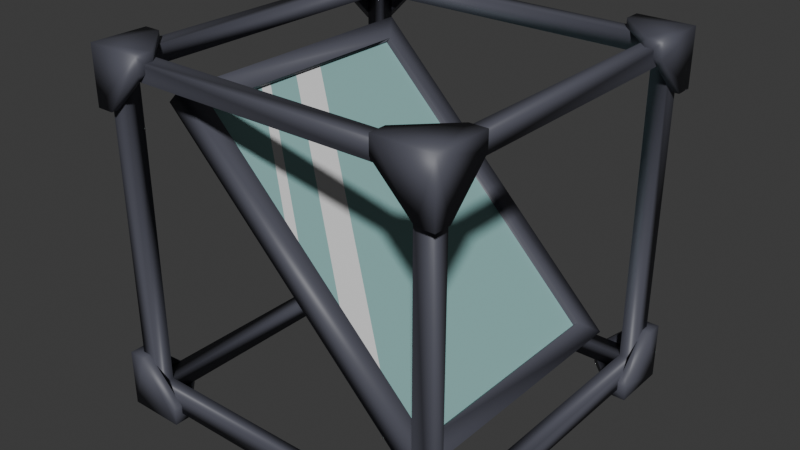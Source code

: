 # Source: mirror-2.blend  (saved by Blender 5.0.119; exported with 4.5.12 LTS)
import bpy
from mathutils import Matrix  # noqa: F401  (used for matrix-valued properties, if any)

bpy.ops.wm.read_factory_settings(use_empty=True)
scene = bpy.context.scene
scene.name = 'Scene'

# ---- collections
col_collection = bpy.data.collections.new('Collection'); scene.collection.children.link(col_collection)

# ---- materials (node trees are filled in below, after node groups)
mat_frame = bpy.data.materials.new('frame')
mat_mirror = bpy.data.materials.new('mirror')
mat_mirror_shine = bpy.data.materials.new('mirror shine')

# ---- material node trees
mat_frame.use_nodes = True; mat_frame.node_tree.nodes.clear()
_N = mat_frame.node_tree.nodes; _L = mat_frame.node_tree.links
n0 = _N.new('ShaderNodeBsdfPrincipled'); n0.name = 'Principled BSDF'; n0.location = (-200, 100)
n0.inputs[0].default_value = (0.08438, 0.0865, 0.1119, 1.0)
n1 = _N.new('ShaderNodeOutputMaterial'); n1.name = 'Material Output'; n1.location = (200, 100)
_L.new(n0.outputs[0], n1.inputs[0])
n1.is_active_output = True
mat_mirror.use_nodes = True; mat_mirror.node_tree.nodes.clear()
_N = mat_mirror.node_tree.nodes; _L = mat_mirror.node_tree.links
n0 = _N.new('ShaderNodeBsdfPrincipled'); n0.name = 'Principled BSDF'; n0.location = (-200, 100)
n0.inputs[0].default_value = (0.2659, 0.4886, 0.4756, 1.0)
n1 = _N.new('ShaderNodeOutputMaterial'); n1.name = 'Material Output'; n1.location = (200, 100)
_L.new(n0.outputs[0], n1.inputs[0])
n1.is_active_output = True
mat_mirror_shine.use_nodes = True; mat_mirror_shine.node_tree.nodes.clear()
_N = mat_mirror_shine.node_tree.nodes; _L = mat_mirror_shine.node_tree.links
n0 = _N.new('ShaderNodeBsdfPrincipled'); n0.name = 'Principled BSDF'; n0.location = (-200, 100)
n1 = _N.new('ShaderNodeOutputMaterial'); n1.name = 'Material Output'; n1.location = (200, 100)
_L.new(n0.outputs[0], n1.inputs[0])
n1.is_active_output = True

# ---- world
world_world = bpy.data.worlds.new('World'); scene.world = world_world
world_world.use_nodes = True; world_world.node_tree.nodes.clear()
_N = world_world.node_tree.nodes; _L = world_world.node_tree.links
n0 = _N.new('ShaderNodeOutputWorld'); n0.name = 'World Output'; n0.location = (200, 100)
n1 = _N.new('ShaderNodeBackground'); n1.name = 'Background'; n1.location = (-200, 100)
n1.inputs[0].default_value = (0.05088, 0.05088, 0.05088, 1.0)
_L.new(n1.outputs[0], n0.inputs[0])
n0.is_active_output = True
world_world.color = (0.05088, 0.05088, 0.05088)
world_world.sun_shadow_jitter_overblur = 0.0

# ---- meshes
me_cube_013 = bpy.data.meshes.new('Cube.013')
me_cube_013.from_pydata([(-0.4286, 0.4762, -0.4286), (0.5, 0.3412, -0.5), (0.5, 0.3412, -0.4524), (0.4762, 0.3412, -0.4524), (0.3412, 0.4762, -0.4762), (0.3412, 0.4524, -0.5), (0.3412, 0.5, -0.5), (0.3412, 0.5, -0.4524), (0.3412, 0.4524, -0.4762), (0.3412, 0.4762, -0.4524), (0.4762, 0.4762, -0.3412), (0.5, 0.4524, -0.3412), (0.5, 0.5, -0.3412), (0.4524, 0.5, -0.3412), (0.4762, 0.4524, -0.3412), (0.4524, 0.4762, -0.3412), (0.5, 0.5, -0.5), (0.4286, 0.365, -0.4762), (0.365, 0.4286, -0.4762), (0.365, 0.4762, -0.4286), (0.4286, 0.4762, -0.365), (0.4762, 0.365, -0.4286), (0.4762, 0.4286, -0.365), (0.4762, 0.3412, -0.4762), (0.4524, 0.3412, -0.5), (0.4524, 0.3412, -0.4762), (-0.4288, 0.4765, 0.4288), (-0.4288, 0.4765, -0.4288), (0.4288, 0.4765, 0.4288), (0.4288, 0.4765, -0.4288), (0.4765, 0.4288, -0.4288), (0.4765, 0.4288, 0.4288), (-0.4765, 0.4288, 0.4288), (-0.4765, 0.4288, -0.4288), (0.4765, -0.4288, -0.4288), (-0.4765, -0.4288, 0.4288), (0.4765, -0.4288, 0.4288), (-0.4288, -0.4288, 0.4765), (-0.4288, -0.4288, -0.4765), (-0.4288, 0.4288, 0.4765), (-0.4288, 0.4288, -0.4765), (0.4288, 0.4288, -0.4765), (0.4288, 0.4288, 0.4765), (0.4288, -0.4288, 0.4765), (0.4765, -0.4765, -0.4765), (0.4765, 0.4765, -0.4765), (-0.4765, -0.4765, -0.4765), (-0.4765, 0.4765, 0.4765), (0.4765, 0.4765, 0.4765), (-0.4765, -0.4765, 0.4765), (-0.4765, 0.4765, -0.4765), (0.4765, -0.4765, 0.4765), (0.4288, -0.4288, 0.4288), (0.4288, -0.4765, -0.4288), (-0.4288, 0.4288, 0.4288), (-0.4288, -0.4288, 0.4288), (0.4288, 0.4288, -0.4288), (-0.4288, 0.4288, -0.4288), (-0.4288, -0.4288, -0.4288), (0.4288, -0.4288, -0.4288), (0.4288, -0.4288, -0.4765), (-0.4765, -0.4288, -0.4288), (0.4288, 0.4288, 0.4288), (-0.4286, -0.4762, -0.4286), (0.5, -0.3412, -0.5), (0.5, -0.3412, -0.4524), (0.4762, -0.3412, -0.4524), (0.3412, -0.4762, -0.4762), (0.3412, -0.4524, -0.5), (0.3412, -0.5, -0.5), (0.3412, -0.5, -0.4524), (0.3412, -0.4524, -0.4762), (0.3412, -0.4762, -0.4524), (0.4762, -0.4762, -0.3412), (0.5, -0.4524, -0.3412), (0.5, -0.5, -0.3412), (0.4524, -0.5, -0.3412), (0.4762, -0.4524, -0.3412), (0.4524, -0.4762, -0.3412), (0.5, -0.5, -0.5), (0.4286, -0.365, -0.4762), (0.365, -0.4286, -0.4762), (0.365, -0.4762, -0.4286), (0.4286, -0.4762, -0.365), (0.4762, -0.365, -0.4286), (0.4762, -0.4286, -0.365), (0.4762, -0.3412, -0.4762), (0.4524, -0.3412, -0.5), (0.4524, -0.3412, -0.4762), (0.4286, -0.4762, -0.4286), (-0.5, -0.3412, -0.5), (-0.5, -0.3412, -0.4524), (-0.4762, -0.3412, -0.4524), (-0.3412, -0.4762, -0.4762), (-0.3412, -0.4524, -0.5), (-0.3412, -0.5, -0.5), (-0.3412, -0.5, -0.4524), (-0.3412, -0.4524, -0.4762), (-0.3412, -0.4762, -0.4524), (-0.4762, -0.4762, -0.3412), (-0.5, -0.4524, -0.3412), (-0.5, -0.5, -0.3412), (-0.4524, -0.5, -0.3412), (-0.4762, -0.4524, -0.3412), (-0.4524, -0.4762, -0.3412), (-0.5, -0.5, -0.5), (-0.4286, -0.365, -0.4762), (-0.365, -0.4286, -0.4762), (-0.365, -0.4762, -0.4286), (-0.4286, -0.4762, -0.365), (-0.4762, -0.365, -0.4286), (-0.4762, -0.4286, -0.365), (-0.4762, -0.3412, -0.4762), (-0.4524, -0.3412, -0.5), (-0.4524, -0.3412, -0.4762), (0.4286, 0.4762, -0.4286), (-0.5, 0.3412, -0.5), (-0.5, 0.3412, -0.4524), (-0.4762, 0.3412, -0.4524), (-0.3412, 0.4762, -0.4762), (-0.3412, 0.4524, -0.5), (-0.3412, 0.5, -0.5), (-0.3412, 0.5, -0.4524), (-0.3412, 0.4524, -0.4762), (-0.3412, 0.4762, -0.4524), (-0.4762, 0.4762, -0.3412), (-0.5, 0.4524, -0.3412), (-0.5, 0.5, -0.3412), (-0.4524, 0.5, -0.3412), (-0.4762, 0.4524, -0.3412), (-0.4524, 0.4762, -0.3412), (-0.5, 0.5, -0.5), (-0.4286, 0.365, -0.4762), (-0.365, 0.4286, -0.4762), (-0.365, 0.4762, -0.4286), (-0.4286, 0.4762, -0.365), (-0.4762, 0.365, -0.4286), (-0.4762, 0.4286, -0.365), (-0.4762, 0.3412, -0.4762), (-0.4524, 0.3412, -0.5), (-0.4524, 0.3412, -0.4762), (-0.4286, -0.4762, 0.4286), (0.5, -0.3412, 0.5), (0.5, -0.3412, 0.4524), (0.4762, -0.3412, 0.4524), (0.3412, -0.4762, 0.4762), (0.3412, -0.4524, 0.5), (0.3412, -0.5, 0.5), (0.3412, -0.5, 0.4524), (0.3412, -0.4524, 0.4762), (0.3412, -0.4762, 0.4524), (0.4762, -0.4762, 0.3412), (0.5, -0.4524, 0.3412), (0.5, -0.5, 0.3412), (0.4524, -0.5, 0.3412), (0.4762, -0.4524, 0.3412), (0.4524, -0.4762, 0.3412), (0.5, -0.5, 0.5), (0.4286, -0.365, 0.4762), (0.365, -0.4286, 0.4762), (0.365, -0.4762, 0.4286), (0.4286, -0.4762, 0.365), (0.4762, -0.365, 0.4286), (0.4762, -0.4286, 0.365), (0.4762, -0.3412, 0.4762), (0.4524, -0.3412, 0.5), (0.4524, -0.3412, 0.4762), (0.4286, -0.4762, 0.4286), (-0.5, -0.3412, 0.5), (-0.5, -0.3412, 0.4524), (-0.4762, -0.3412, 0.4524), (-0.3412, -0.4762, 0.4762), (-0.3412, -0.4524, 0.5), (-0.3412, -0.5, 0.5), (-0.3412, -0.5, 0.4524), (-0.3412, -0.4524, 0.4762), (-0.3412, -0.4762, 0.4524), (-0.4762, -0.4762, 0.3412), (-0.5, -0.4524, 0.3412), (-0.5, -0.5, 0.3412), (-0.4524, -0.5, 0.3412), (-0.4762, -0.4524, 0.3412), (-0.4524, -0.4762, 0.3412), (-0.5, -0.5, 0.5), (-0.4286, -0.365, 0.4762), (-0.365, -0.4286, 0.4762), (-0.365, -0.4762, 0.4286), (-0.4286, -0.4762, 0.365), (-0.4762, -0.365, 0.4286), (-0.4762, -0.4286, 0.365), (-0.4762, -0.3412, 0.4762), (-0.4524, -0.3412, 0.5), (-0.4524, -0.3412, 0.4762), (-0.4286, 0.4762, 0.4286), (0.5, 0.3412, 0.5), (0.5, 0.3412, 0.4524), (0.4762, 0.3412, 0.4524), (0.3412, 0.4762, 0.4762), (0.3412, 0.4524, 0.5), (0.3412, 0.5, 0.5), (0.3412, 0.5, 0.4524), (0.3412, 0.4524, 0.4762), (0.3412, 0.4762, 0.4524), (0.4762, 0.4762, 0.3412), (0.5, 0.4524, 0.3412), (0.5, 0.5, 0.3412), (0.4524, 0.5, 0.3412), (0.4762, 0.4524, 0.3412), (0.4524, 0.4762, 0.3412), (0.5, 0.5, 0.5), (0.4286, 0.365, 0.4762), (0.365, 0.4286, 0.4762), (0.365, 0.4762, 0.4286), (0.4286, 0.4762, 0.365), (0.4762, 0.365, 0.4286), (0.4762, 0.4286, 0.365), (0.4762, 0.3412, 0.4762), (0.4524, 0.3412, 0.5), (0.4524, 0.3412, 0.4762), (0.4286, 0.4762, 0.4286), (-0.5, 0.3412, 0.5), (-0.5, 0.3412, 0.4524), (-0.4762, 0.3412, 0.4524), (-0.3412, 0.4762, 0.4762), (-0.3412, 0.4524, 0.5), (-0.3412, 0.5, 0.5), (-0.3412, 0.5, 0.4524), (-0.3412, 0.4524, 0.4762), (-0.3412, 0.4762, 0.4524), (-0.4762, 0.4762, 0.3412), (-0.5, 0.4524, 0.3412), (-0.5, 0.5, 0.3412), (-0.4524, 0.5, 0.3412), (-0.4762, 0.4524, 0.3412), (-0.4524, 0.4762, 0.3412), (-0.5, 0.5, 0.5), (-0.4286, 0.365, 0.4762), (-0.365, 0.4286, 0.4762), (-0.365, 0.4762, 0.4286), (-0.4286, 0.4762, 0.365), (-0.4762, 0.365, 0.4286), (-0.4762, 0.4286, 0.365), (-0.4762, 0.3412, 0.4762), (-0.4524, 0.3412, 0.5), (-0.4524, 0.3412, 0.4762), (0.4288, -0.4765, 0.4288), (-0.4288, -0.4765, 0.4288), (-0.4288, -0.4765, -0.4288), (-0.4288, -0.4288, 0.4288), (-0.4286, -0.4762, 0.4286), (0.348, 0.3815, -0.388), (-0.4288, -0.4288, 0.4288), (0.4288, -0.4288, -0.4288), (0.4286, -0.4762, -0.4286), (0.4288, -0.4288, -0.4288), (-0.4288, -0.4288, 0.4765), (-0.4288, -0.4288, 0.4288), (-0.4288, -0.4288, 0.4765), (-0.4288, -0.4288, 0.4288), (-0.4288, -0.4288, 0.4765), (-0.4288, -0.4288, 0.4288), (-0.4288, -0.4288, 0.4765), (-0.348, -0.3265, 0.308), (-0.388, -0.3815, 0.348), (0.388, 0.3815, -0.348), (0.308, 0.3265, -0.348), (-0.4291, 0.3815, 0.4291), (-0.4288, 0.4288, 0.4288), (0.4291, 0.3265, -0.4291), (-0.308, -0.3265, 0.348), (0.4691, 0.3265, -0.4291), (0.4291, 0.3265, -0.4691), (-0.388, 0.3815, 0.348), (0.348, 0.3265, -0.308), (-0.348, 0.3265, 0.308), (0.4291, -0.3265, -0.4391), (0.4391, -0.3265, -0.4291), (0.4291, -0.3265, -0.4291), (0.4291, -0.3265, -0.4391), (0.4391, -0.3265, -0.4291), (0.4291, 0.3265, -0.4291), (0.4291, 0.3265, -0.4391), (0.4391, 0.3265, -0.4291), (0.308, 0.3265, -0.348), (0.308, -0.3265, -0.348), (-0.308, 0.3265, 0.348), (-0.308, -0.3265, 0.348), (-0.348, 0.3265, 0.308), (-0.348, -0.3265, 0.308), (0.348, 0.3265, -0.308), (0.348, -0.3265, -0.308), (-0.348, -0.3815, 0.388), (-0.308, -0.3265, 0.348), (-0.348, 0.3815, 0.388), (0.308, -0.3265, -0.348), (0.348, -0.3815, -0.388), (0.388, -0.3815, -0.348), (0.348, -0.3265, -0.308), (0.348, -0.3815, -0.388), (-0.3213, -0.3265, 0.3346), (-0.3346, -0.3265, 0.3213), (-0.3213, 0.3265, 0.3346), (-0.3346, 0.3265, 0.3213), (0.3213, 0.3265, -0.3346), (0.3346, 0.3265, -0.3213), (0.3346, -0.3265, -0.3213), (0.3213, -0.3265, -0.3346), (-0.3346, -0.1471, 0.3213), (0.3213, -0.3265, -0.3346), (-0.3346, 0.06166, 0.3213), (-0.04138, -0.3265, 0.02805), (0.3213, 0.3265, -0.3346), (-0.3346, -0.1168, 0.3213), (-0.3346, 0.3265, 0.3213), (-0.3346, -0.02683, 0.3213), (-0.3346, -0.3265, 0.3213), (0.2082, -0.3265, -0.2215), (0.08444, -0.3265, -0.09777), (-0.08376, -0.3265, 0.07043), (-0.3213, 0.3265, 0.3346), (0.3346, 0.3265, -0.3213), (0.3346, -0.3265, -0.3213), (-0.3213, -0.1168, 0.3346), (-0.3213, -0.1471, 0.3346), (-0.3213, -0.02683, 0.3346), (-0.3213, 0.06166, 0.3346), (-0.3213, -0.3265, 0.3346), (-0.02805, -0.3265, 0.04138), (-0.07043, -0.3265, 0.08376), (0.09777, -0.3265, -0.08444), (0.2215, -0.3265, -0.2082)], [(268, 270), (271, 268), (302, 287), (301, 302)], [(13, 15, 10, 12), (14, 11, 12, 10), (7, 6, 4, 9), (8, 4, 6, 5), (25, 17, 18, 8, 5, 24), (9, 19, 20, 15, 13, 7), (3, 2, 11, 14, 22, 21), (1, 24, 5, 6, 16), (7, 13, 12, 16, 6), (1, 16, 12, 11, 2), (25, 24, 1, 23), (2, 3, 23, 1), (29, 28, 48, 45), (26, 27, 50, 47), (47, 48, 28, 26), (27, 29, 45, 50), (33, 32, 47, 50), (32, 35, 49, 47), (61, 33, 50, 46), (30, 34, 44, 45), (31, 30, 45, 48), (36, 31, 48, 51), (60, 41, 45, 44), (48, 47, 39, 42), (37, 39, 47, 49), (41, 40, 50, 45), (42, 43, 51, 48), (40, 38, 46, 50), (35, 32, 54, 55), (37, 55, 54, 39), (62, 54, 26, 28), (62, 42, 39, 54), (59, 60, 38, 58), (58, 61, 35, 55), (40, 41, 56, 57), (27, 57, 56, 29), (40, 57, 58, 38), (33, 61, 58, 57), (60, 59, 56, 41), (34, 30, 56, 59), (28, 29, 56, 62), (62, 56, 30, 31), (27, 26, 54, 57), (33, 57, 54, 32), (76, 75, 73, 78), (77, 73, 75, 74), (70, 72, 67, 69), (71, 68, 69, 67), (88, 87, 68, 71, 81, 80), (72, 70, 76, 78, 83, 82), (66, 84, 85, 77, 74, 65), (64, 79, 69, 68, 87), (70, 69, 79, 75, 76), (64, 65, 74, 75, 79), (88, 86, 64, 87), (65, 64, 86, 66), (102, 104, 99, 101), (103, 100, 101, 99), (96, 95, 93, 98), (97, 93, 95, 94), (114, 106, 107, 97, 94, 113), (98, 108, 109, 104, 102, 96), (92, 91, 100, 103, 111, 110), (90, 113, 94, 95, 105), (96, 102, 101, 105, 95), (90, 105, 101, 100, 91), (114, 113, 90, 112), (91, 92, 112, 90), (128, 127, 125, 130), (129, 125, 127, 126), (122, 124, 119, 121), (123, 120, 121, 119), (140, 139, 120, 123, 133, 132), (124, 122, 128, 130, 135, 134), (118, 136, 137, 129, 126, 117), (116, 131, 121, 120, 139), (122, 121, 131, 127, 128), (116, 117, 126, 127, 131), (140, 138, 116, 139), (117, 116, 138, 118), (154, 156, 151, 153), (155, 152, 153, 151), (148, 147, 145, 150), (149, 145, 147, 146), (166, 158, 159, 149, 146, 165), (150, 160, 161, 156, 154, 148), (144, 143, 152, 155, 163, 162), (142, 165, 146, 147, 157), (148, 154, 153, 157, 147), (142, 157, 153, 152, 143), (166, 165, 142, 164), (143, 144, 164, 142), (180, 179, 177, 182), (181, 177, 179, 178), (174, 176, 171, 173), (175, 172, 173, 171), (192, 191, 172, 175, 185, 184), (176, 174, 180, 182, 187, 186), (170, 188, 189, 181, 178, 169), (168, 183, 173, 172, 191), (174, 173, 183, 179, 180), (168, 169, 178, 179, 183), (192, 190, 168, 191), (169, 168, 190, 170), (206, 205, 203, 208), (207, 203, 205, 204), (200, 202, 197, 199), (201, 198, 199, 197), (218, 217, 198, 201, 211, 210), (202, 200, 206, 208, 213, 212), (196, 214, 215, 207, 204, 195), (194, 209, 199, 198, 217), (200, 199, 209, 205, 206), (194, 195, 204, 205, 209), (218, 216, 194, 217), (195, 194, 216, 196), (232, 234, 229, 231), (233, 230, 231, 229), (226, 225, 223, 228), (227, 223, 225, 224), (244, 236, 237, 227, 224, 243), (228, 238, 239, 234, 232, 226), (222, 221, 230, 233, 241, 240), (220, 243, 224, 225, 235), (226, 232, 231, 235, 225), (220, 235, 231, 230, 221), (244, 243, 220, 242), (221, 222, 242, 220), (133, 40, 132), (18, 17, 41), (107, 106, 38), (81, 60, 80), (159, 158, 43), (185, 37, 184), (237, 236, 39), (211, 42, 210), (214, 31, 215), (213, 219, 212), (239, 238, 193), (240, 241, 32), (187, 141, 186), (188, 35, 189), (161, 160, 167), (162, 163, 36), (83, 89, 82), (84, 34, 85), (109, 108, 63), (110, 111, 61), (135, 0, 134), (136, 33, 137), (20, 19, 115), (21, 22, 30), (55, 37, 43, 52), (34, 59, 52, 36), (51, 44, 34, 36), (60, 44, 46, 38), (61, 46, 49, 35), (43, 37, 49, 51), (44, 51, 245, 53), (49, 46, 247, 246), (46, 44, 53, 247), (49, 246, 245, 51), (52, 59, 53, 245), (55, 52, 245, 246), (55, 246, 247, 58), (58, 247, 53, 59), (62, 31, 36, 52), (62, 52, 43, 42), (287, 285, 286, 288), (289, 304, 303, 283, 284, 290), (294, 288, 300, 299, 269, 292, 297, 305, 306), (318, 315, 307), (310, 318, 307, 312), (317, 310, 312, 314), (317, 314, 309, 316), (311, 308, 316, 309, 313), (328, 323, 326), (327, 322, 323, 328), (329, 324, 322, 327), (329, 330, 325, 324), (320, 319, 325, 330, 321), (287, 283, 289, 285), (272, 250, 283, 287), (250, 272, 293, 264), (250, 298, 294, 283), (296, 298, 250, 264), (294, 298, 263, 288), (291, 263, 298, 296), (288, 263, 272, 287), (263, 291, 293, 272), (285, 289, 264, 293), (264, 289, 297, 296), (297, 292, 291, 296), (291, 292, 285, 293)])
me_cube_013.polygons.foreach_set('use_smooth', [True] * 194)
me_cube_013.polygons.foreach_set('material_index', [0, 0, 0, 0, 0, 0, 0, 0, 0, 0, 0, 0, 0, 0, 0, 0, 0, 0, 0, 0, 0, 0, 0, 0, 0, 0, 0, 0, 0, 0, 0, 0, 0, 0, 0, 0, 0, 0, 0, 0, 0, 0, 0, 0, 0, 0, 0, 0, 0, 0, 0, 0, 0, 0, 0, 0, 0, 0, 0, 0, 0, 0, 0, 0, 0, 0, 0, 0, 0, 0, 0, 0, 0, 0, 0, 0, 0, 0, 0, 0, 0, 0, 0, 0, 0, 0, 0, 0, 0, 0, 0, 0, 0, 0, 0, 0, 0, 0, 0, 0, 0, 0, 0, 0, 0, 0, 0, 0, 0, 0, 0, 0, 0, 0, 0, 0, 0, 0, 0, 0, 0, 0, 0, 0, 0, 0, 0, 0, 0, 0, 0, 0, 0, 0, 0, 0, 0, 0, 0, 0, 0, 0, 0, 0, 0, 0, 0, 0, 0, 0, 0, 0, 0, 0, 0, 0, 0, 0, 0, 0, 0, 0, 0, 0, 0, 0, 0, 0, 0, 0, 0, 1, 2, 1, 2, 1, 1, 2, 1, 2, 1, 0, 0, 0, 0, 0, 0, 0, 0, 0, 0, 0, 0, 0])
_uv = me_cube_013.uv_layers.new(name='UVMap')
_uv.uv.foreach_set('vector', [0.0, 0.0, 0.0, 0.0, 0.0, 0.0, 0.0, 0.0, 0.0, 0.0, 0.0, 0.0, 0.0, 0.0, 0.0, 0.0, 0.0, 0.0, 0.0, 0.0, 0.0, 0.0, 0.0, 0.0, 0.0, 0.0, 0.0, 0.0, 0.0, 0.0, 0.0, 0.0, 0.0, 0.0, 0.0, 0.0, 0.0, 0.0, 0.0, 0.0, 0.0, 0.0, 0.0, 0.0, 0.0, 0.0, 0.0, 0.0, 0.0, 0.0, 0.0, 0.0, 0.0, 0.0, 0.0, 0.0, 0.0, 0.0, 0.0, 0.0, 0.0, 0.0, 0.0, 0.0, 0.0, 0.0, 0.0, 0.0, 0.0, 0.0, 0.0, 0.0, 0.0, 0.0, 0.0, 0.0, 0.0, 0.0, 0.0, 0.0, 0.0, 0.0, 0.0, 0.0, 0.0, 0.0, 0.0, 0.0, 0.0, 0.0, 0.0, 0.0, 0.0, 0.0, 0.0, 0.0, 0.0, 0.0, 0.0, 0.0, 0.0, 0.0, 0.0, 0.0, 0.0, 0.0, 0.0, 0.0, 0.0, 0.0, 0.0, 0.0, 0.0, 0.0, 0.3875, 0.9875, 0.6125, 0.9875, 0.625, 1.0, 0.375, 1.0, 0.6125, 0.7625, 0.3875, 0.7625, 0.375, 0.75, 0.625, 0.75, 0.625, 0.75, 0.625, 1.0, 0.6125, 0.9875, 0.6125, 0.7625, 0.3875, 0.7625, 0.3875, 0.9875, 0.375, 1.0, 0.375, 0.75, 0.3875, 0.7375, 0.6125, 0.7375, 0.625, 0.75, 0.375, 0.75, 0.6125, 0.7375, 0.6125, 0.5125, 0.625, 0.5, 0.625, 0.75, 0.3875, 0.5125, 0.3875, 0.7375, 0.375, 0.75, 0.375, 0.5, 0.3875, 0.0125, 0.3875, 0.2375, 0.375, 0.25, 0.375, 0.0, 0.6125, 0.0125, 0.3875, 0.0125, 0.375, 0.0, 0.625, 0.0, 0.6125, 0.2375, 0.6125, 0.0125, 0.625, 0.0, 0.625, 0.25, 0.1375, 0.5125, 0.1375, 0.7375, 0.125, 0.75, 0.125, 0.5, 0.875, 0.75, 0.625, 0.75, 0.6375, 0.7375, 0.8625, 0.7375, 0.6375, 0.5125, 0.6375, 0.7375, 0.625, 0.75, 0.625, 0.5, 0.1375, 0.7375, 0.3625, 0.7375, 0.375, 0.75, 0.125, 0.75, 0.8625, 0.7375, 0.8625, 0.5125, 0.875, 0.5, 0.875, 0.75, 0.3625, 0.7375, 0.3625, 0.5125, 0.375, 0.5, 0.375, 0.75, 0.6125, 0.5125, 0.6125, 0.7375, 0.0, 0.0, 0.0, 0.0, 0.6375, 0.5125, 0.0, 0.0, 0.0, 0.0, 0.6375, 0.7375, 0.0, 0.0, 0.0, 0.0, 0.0, 0.0, 0.6125, 0.9875, 0.0, 0.0, 0.8625, 0.7375, 0.6375, 0.7375, 0.0, 0.0, 0.0, 0.0, 0.1375, 0.5125, 0.3625, 0.5125, 0.0, 0.0, 0.0, 0.0, 0.3875, 0.5125, 0.6125, 0.5125, 0.0, 0.0, 0.3625, 0.7375, 0.1375, 0.7375, 0.0, 0.0, 0.0, 0.0, 0.3875, 0.7625, 0.0, 0.0, 0.0, 0.0, 0.3875, 0.9875, 0.3625, 0.7375, 0.0, 0.0, 0.0, 0.0, 0.3625, 0.5125, 0.3875, 0.7375, 0.3875, 0.5125, 0.0, 0.0, 0.0, 0.0, 0.1375, 0.5125, 0.0, 0.0, 0.0, 0.0, 0.1375, 0.7375, 0.3875, 0.2375, 0.3875, 0.0125, 0.0, 0.0, 0.0, 0.0, 0.6125, 0.9875, 0.3875, 0.9875, 0.0, 0.0, 0.0, 0.0, 0.0, 0.0, 0.0, 0.0, 0.3875, 0.0125, 0.6125, 0.0125, 0.3875, 0.7625, 0.0, 0.0, 0.0, 0.0, 0.0, 0.0, 0.3875, 0.7375, 0.0, 0.0, 0.0, 0.0, 0.6125, 0.7375, 0.0, 0.0, 0.0, 0.0, 0.0, 0.0, 0.0, 0.0, 0.0, 0.0, 0.0, 0.0, 0.0, 0.0, 0.0, 0.0, 0.0, 0.0, 0.0, 0.0, 0.0, 0.0, 0.0, 0.0, 0.0, 0.0, 0.0, 0.0, 0.0, 0.0, 0.0, 0.0, 0.0, 0.0, 0.0, 0.0, 0.0, 0.0, 0.0, 0.0, 0.0, 0.0, 0.0, 0.0, 0.0, 0.0, 0.0, 0.0, 0.0, 0.0, 0.0, 0.0, 0.0, 0.0, 0.0, 0.0, 0.0, 0.0, 0.0, 0.0, 0.0, 0.0, 0.0, 0.0, 0.0, 0.0, 0.0, 0.0, 0.0, 0.0, 0.0, 0.0, 0.0, 0.0, 0.0, 0.0, 0.0, 0.0, 0.0, 0.0, 0.0, 0.0, 0.0, 0.0, 0.0, 0.0, 0.0, 0.0, 0.0, 0.0, 0.0, 0.0, 0.0, 0.0, 0.0, 0.0, 0.0, 0.0, 0.0, 0.0, 0.0, 0.0, 0.0, 0.0, 0.0, 0.0, 0.0, 0.0, 0.0, 0.0, 0.0, 0.0, 0.0, 0.0, 0.0, 0.0, 0.0, 0.0, 0.0, 0.0, 0.0, 0.0, 0.0, 0.0, 0.0, 0.0, 0.0, 0.0, 0.0, 0.0, 0.0, 0.0, 0.0, 0.0, 0.0, 0.0, 0.0, 0.0, 0.0, 0.0, 0.0, 0.0, 0.0, 0.0, 0.0, 0.0, 0.0, 0.0, 0.0, 0.0, 0.0, 0.0, 0.0, 0.0, 0.0, 0.0, 0.0, 0.0, 0.0, 0.0, 0.0, 0.0, 0.0, 0.0, 0.0, 0.0, 0.0, 0.0, 0.0, 0.0, 0.0, 0.0, 0.0, 0.0, 0.0, 0.0, 0.0, 0.0, 0.0, 0.0, 0.0, 0.0, 0.0, 0.0, 0.0, 0.0, 0.0, 0.0, 0.0, 0.0, 0.0, 0.0, 0.0, 0.0, 0.0, 0.0, 0.0, 0.0, 0.0, 0.0, 0.0, 0.0, 0.0, 0.0, 0.0, 0.0, 0.0, 0.0, 0.0, 0.0, 0.0, 0.0, 0.0, 0.0, 0.0, 0.0, 0.0, 0.0, 0.0, 0.0, 0.0, 0.0, 0.0, 0.0, 0.0, 0.0, 0.0, 0.0, 0.0, 0.0, 0.0, 0.0, 0.0, 0.0, 0.0, 0.0, 0.0, 0.0, 0.0, 0.0, 0.0, 0.0, 0.0, 0.0, 0.0, 0.0, 0.0, 0.0, 0.0, 0.0, 0.0, 0.0, 0.0, 0.0, 0.0, 0.0, 0.0, 0.0, 0.0, 0.0, 0.0, 0.0, 0.0, 0.0, 0.0, 0.0, 0.0, 0.0, 0.0, 0.0, 0.0, 0.0, 0.0, 0.0, 0.0, 0.0, 0.0, 0.0, 0.0, 0.0, 0.0, 0.0, 0.0, 0.0, 0.0, 0.0, 0.0, 0.0, 0.0, 0.0, 0.0, 0.0, 0.0, 0.0, 0.0, 0.0, 0.0, 0.0, 0.0, 0.0, 0.0, 0.0, 0.0, 0.0, 0.0, 0.0, 0.0, 0.0, 0.0, 0.0, 0.0, 0.0, 0.0, 0.0, 0.0, 0.0, 0.0, 0.0, 0.0, 0.0, 0.0, 0.0, 0.0, 0.0, 0.0, 0.0, 0.0, 0.0, 0.0, 0.0, 0.0, 0.0, 0.0, 0.0, 0.0, 0.0, 0.0, 0.0, 0.0, 0.0, 0.0, 0.0, 0.0, 0.0, 0.0, 0.0, 0.0, 0.0, 0.0, 0.0, 0.0, 0.0, 0.0, 0.0, 0.0, 0.0, 0.0, 0.0, 0.0, 0.0, 0.0, 0.0, 0.0, 0.0, 0.0, 0.0, 0.0, 0.0, 0.0, 0.0, 0.0, 0.0, 0.0, 0.0, 0.0, 0.0, 0.0, 0.0, 0.0, 0.0, 0.0, 0.0, 0.0, 0.0, 0.0, 0.0, 0.0, 0.0, 0.0, 0.0, 0.0, 0.0, 0.0, 0.0, 0.0, 0.0, 0.0, 0.0, 0.0, 0.0, 0.0, 0.0, 0.0, 0.0, 0.0, 0.0, 0.0, 0.0, 0.0, 0.0, 0.0, 0.0, 0.0, 0.0, 0.0, 0.0, 0.0, 0.0, 0.0, 0.0, 0.0, 0.0, 0.0, 0.0, 0.0, 0.0, 0.0, 0.0, 0.0, 0.0, 0.0, 0.0, 0.0, 0.0, 0.0, 0.0, 0.0, 0.0, 0.0, 0.0, 0.0, 0.0, 0.0, 0.0, 0.0, 0.0, 0.0, 0.0, 0.0, 0.0, 0.0, 0.0, 0.0, 0.0, 0.0, 0.0, 0.0, 0.0, 0.0, 0.0, 0.0, 0.0, 0.0, 0.0, 0.0, 0.0, 0.0, 0.0, 0.0, 0.0, 0.0, 0.0, 0.0, 0.0, 0.0, 0.0, 0.0, 0.0, 0.0, 0.0, 0.0, 0.0, 0.0, 0.0, 0.0, 0.0, 0.0, 0.0, 0.0, 0.0, 0.0, 0.0, 0.0, 0.0, 0.0, 0.0, 0.0, 0.0, 0.0, 0.0, 0.0, 0.0, 0.0, 0.0, 0.0, 0.0, 0.0, 0.0, 0.0, 0.0, 0.0, 0.0, 0.0, 0.0, 0.0, 0.0, 0.0, 0.0, 0.0, 0.0, 0.0, 0.0, 0.0, 0.0, 0.0, 0.0, 0.0, 0.0, 0.0, 0.0, 0.0, 0.0, 0.0, 0.0, 0.0, 0.0, 0.0, 0.0, 0.0, 0.0, 0.0, 0.0, 0.0, 0.0, 0.0, 0.0, 0.0, 0.0, 0.0, 0.0, 0.0, 0.0, 0.0, 0.0, 0.0, 0.0, 0.0, 0.0, 0.0, 0.0, 0.0, 0.0, 0.0, 0.0, 0.0, 0.0, 0.0, 0.0, 0.0, 0.0, 0.0, 0.0, 0.0, 0.0, 0.0, 0.0, 0.0, 0.0, 0.0, 0.0, 0.0, 0.0, 0.0, 0.0, 0.0, 0.0, 0.0, 0.0, 0.0, 0.0, 0.0, 0.0, 0.0, 0.0, 0.0, 0.0, 0.0, 0.0, 0.0, 0.0, 0.0, 0.0, 0.0, 0.0, 0.0, 0.0, 0.0, 0.0, 0.0, 0.0, 0.0, 0.0, 0.0, 0.0, 0.0, 0.0, 0.0, 0.0, 0.0, 0.0, 0.0, 0.0, 0.0, 0.0, 0.0, 0.0, 0.0, 0.0, 0.0, 0.0, 0.0, 0.0, 0.0, 0.0, 0.0, 0.0, 0.0, 0.0, 0.0, 0.0, 0.0, 0.0, 0.0, 0.0, 0.0, 0.0, 0.0, 0.0, 0.0, 0.0, 0.0, 0.0, 0.0, 0.0, 0.0, 0.0, 0.0, 0.0, 0.0, 0.0, 0.0, 0.0, 0.0, 0.0, 0.0, 0.0, 0.0, 0.0, 0.0, 0.0, 0.0, 0.0, 0.0, 0.0, 0.0, 0.0, 0.0, 0.0, 0.0, 0.0, 0.0, 0.0, 0.0, 0.0, 0.0, 0.0, 0.0, 0.0, 0.0, 0.0, 0.0, 0.0, 0.0, 0.0, 0.0, 0.0, 0.0, 0.0, 0.0, 0.0, 0.0, 0.0, 0.0, 0.0, 0.0, 0.0, 0.0, 0.0, 0.0, 0.0, 0.0, 0.0, 0.0, 0.0, 0.0, 0.0, 0.0, 0.0, 0.0, 0.0, 0.0, 0.0, 0.0, 0.0, 0.0, 0.0, 0.0, 0.0, 0.0, 0.0, 0.0, 0.0, 0.0, 0.0, 0.0, 0.0, 0.0, 0.0, 0.0, 0.0, 0.0, 0.0, 0.0, 0.0, 0.0, 0.0, 0.0, 0.0, 0.0, 0.0, 0.0, 0.0, 0.0, 0.0, 0.0, 0.0, 0.0, 0.0, 0.0, 0.0, 0.0, 0.0, 0.0, 0.0, 0.0, 0.0, 0.0, 0.0, 0.0, 0.0, 0.0, 0.0, 0.0, 0.0, 0.0, 0.0, 0.0, 0.0, 0.0, 0.0, 0.0, 0.0, 0.0, 0.0, 0.0, 0.0, 0.0, 0.0, 0.0, 0.0, 0.0, 0.0, 0.0, 0.0, 0.0, 0.0, 0.0, 0.0, 0.0, 0.0, 0.0, 0.0, 0.0, 0.0, 0.0, 0.0, 0.0, 0.0, 0.0, 0.0, 0.0, 0.0, 0.0, 0.0, 0.0, 0.0, 0.0, 0.0, 0.0, 0.0, 0.0, 0.0, 0.0, 0.0, 0.0, 0.0, 0.0, 0.0, 0.0, 0.0, 0.0, 0.0, 0.0, 0.0, 0.0, 0.0, 0.0, 0.0, 0.0, 0.0, 0.0, 0.0, 0.0, 0.0, 0.0, 0.0, 0.0, 0.0, 0.0, 0.0, 0.0, 0.0, 0.0, 0.0, 0.0, 0.0, 0.0, 0.0, 0.0, 0.0, 0.0, 0.0, 0.0, 0.0, 0.0, 0.0, 0.0, 0.0, 0.0, 0.0, 0.0, 0.0, 0.0, 0.0, 0.0, 0.0, 0.0, 0.0, 0.0, 0.0, 0.0, 0.0, 0.0, 0.0, 0.0, 0.0, 0.0, 0.0, 0.0, 0.0, 0.0, 0.0, 0.0, 0.0, 0.0, 0.0, 0.0, 0.0, 0.0, 0.0, 0.0, 0.0, 0.0, 0.0, 0.0, 0.0, 0.0, 0.0, 0.0, 0.0, 0.0, 0.0, 0.0, 0.0, 0.0, 0.0, 0.0, 0.0, 0.0, 0.0, 0.0, 0.0, 0.0, 0.0, 0.0, 0.0, 0.0, 0.0, 0.0, 0.0, 0.0, 0.0, 0.0, 0.0, 0.0, 0.0, 0.0, 0.0, 0.0, 0.0, 0.0, 0.0, 0.0, 0.0, 0.6375, 0.5125, 0.0, 0.0, 0.0, 0.0, 0.3875, 0.2375, 0.0, 0.0, 0.0, 0.0, 0.0, 0.0, 0.625, 0.25, 0.375, 0.25, 0.3875, 0.2375, 0.6125, 0.2375, 0.1375, 0.5125, 0.125, 0.5, 0.375, 0.5, 0.3625, 0.5125, 0.3875, 0.5125, 0.375, 0.5, 0.625, 0.5, 0.6125, 0.5125, 0.8625, 0.5125, 0.6375, 0.5125, 0.625, 0.5, 0.875, 0.5, 0.375, 0.25, 0.625, 0.25, 0.0, 0.0, 0.0, 0.0, 0.625, 0.5, 0.375, 0.5, 0.0, 0.0, 0.0, 0.0, 0.375, 0.5, 0.375, 0.25, 0.0, 0.0, 0.0, 0.0, 0.625, 0.5, 0.0, 0.0, 0.0, 0.0, 0.625, 0.25, 0.0, 0.0, 0.0, 0.0, 0.0, 0.0, 0.0, 0.0, 0.0, 0.0, 0.0, 0.0, 0.0, 0.0, 0.0, 0.0, 0.0, 0.0, 0.0, 0.0, 0.0, 0.0, 0.0, 0.0, 0.0, 0.0, 0.0, 0.0, 0.0, 0.0, 0.0, 0.0, 0.0, 0.0, 0.6125, 0.0125, 0.0, 0.0, 0.0, 0.0, 0.0, 0.0, 0.0, 0.0, 0.0, 0.0, 0.8625, 0.7375, 0.0, 0.0, 0.0, 0.0, 0.0, 0.0, 0.0, 0.0, 0.0, 0.0, 0.0, 0.0, 0.0, 0.0, 0.0, 0.0, 0.0, 0.0, 0.0, 0.0, 0.0, 0.0, 0.0, 0.0, 0.0, 0.0, 0.0, 0.0, 0.0, 0.0, 0.0, 0.0, 0.0, 0.0, 0.0, 0.0, 0.0, 0.0, 0.0, 0.0, 0.0, 0.0, 0.0, 0.0, 0.0, 0.0, 0.0, 0.0, 0.0, 0.0, 0.0, 0.0, 0.0, 0.0, 0.0, 0.0, 0.0, 0.0, 0.0, 0.0, 0.0, 0.0, 0.0, 0.0, 0.0, 0.0, 0.0, 0.0, 0.0, 0.0, 0.0, 0.0, 0.0, 0.0, 0.0, 0.0, 0.0, 0.0, 0.0, 0.0, 0.0, 0.0, 0.0, 0.0, 0.0, 0.0, 0.0, 0.0, 0.0, 0.0, 0.0, 0.0, 0.0, 0.0, 0.0, 0.0, 0.0, 0.0, 0.0, 0.0, 0.0, 0.0, 0.0, 0.0, 0.0, 0.0, 0.0, 0.0, 0.0, 0.0, 0.0, 0.0, 0.0, 0.0, 0.0, 0.0, 0.0, 0.0, 0.0, 0.0, 0.0, 0.0, 0.0, 0.0, 0.0, 0.0, 0.0, 0.0, 0.0, 0.0, 0.0, 0.0, 0.0, 0.0, 0.0, 0.0, 0.0, 0.0, 0.0, 0.0, 0.0, 0.0, 0.0, 0.0, 0.0, 0.0, 0.0, 0.0, 0.0, 0.0, 0.0, 0.0, 0.0, 0.0, 0.0, 0.0, 0.0, 0.0, 0.0, 0.0, 0.0, 0.0, 0.0, 0.0, 0.0, 0.0, 0.0, 0.0, 0.0, 0.0, 0.0, 0.0, 0.0, 0.0, 0.0, 0.0, 0.0, 0.0, 0.0, 0.0, 0.0, 0.0, 0.0, 0.0, 0.0, 0.0, 0.0, 0.0, 0.0, 0.0, 0.0, 0.0, 0.0, 0.0, 0.0, 0.0, 0.0, 0.0, 0.0, 0.0, 0.0, 0.0, 0.0, 0.0, 0.0, 0.0, 0.0, 0.0, 0.0, 0.0, 0.0, 0.0, 0.0, 0.0, 0.0, 0.0, 0.0, 0.0, 0.0, 0.0, 0.0, 0.0])
me_cube_013.materials.append(mat_frame)
me_cube_013.materials.append(mat_mirror)
me_cube_013.materials.append(mat_mirror_shine)
me_cube_013.use_mirror_vertex_groups = False
me_cube_013.update()

# ---- objects
ob_laser_box = bpy.data.objects.new('laser box', me_cube_013)

# ---- transforms, parenting, visibility, modifiers, constraints
ob_laser_box.location = (0.0, 0.0, 0.0)
ob_laser_box.lock_rotations_4d = False
ob_laser_box.empty_display_type = 'ARROWS'
ob_laser_box.lineart.crease_threshold = 0.0
_vg = ob_laser_box.vertex_groups.new(name='shoulders')
_vg = ob_laser_box.vertex_groups.new(name='frame')
_vg = ob_laser_box.vertex_groups.new(name='mirror frame')

# ---- collection membership
scene.collection.objects.link(ob_laser_box)

# ---- scene / render settings (as saved in the file)
scene.frame_start = 1; scene.frame_end = 250; scene.frame_set(1)
scene.render.engine = 'BLENDER_EEVEE_NEXT'
scene.render.bake_bias = 0.0
scene.render.bake_samples = 0
scene.cycles.sampling_pattern = 'TABULATED_SOBOL'
scene.eevee.use_volume_custom_range = False
bpy.context.view_layer.update()

# ---- added for rendering (the .blend has no active camera and no usable light): camera, sun
cam_auto = bpy.data.cameras.new('AutoCamera')
cam_auto.lens = 50.0
cam_auto.sensor_width = 36.0
cam_auto.clip_end = 1000.0
ob_auto_camera = bpy.data.objects.new('AutoCamera', cam_auto)
scene.collection.objects.link(ob_auto_camera)
ob_auto_camera.location = (1.60254, -1.92304, 1.28203)
ob_auto_camera.rotation_euler = (1.09748, -7.21219e-08, 0.694738)
scene.camera = ob_auto_camera
light_auto_sun = bpy.data.lights.new('AutoSun', 'SUN')
light_auto_sun.energy = 3.0
light_auto_sun.angle = 0.0523599
ob_auto_sun = bpy.data.objects.new('AutoSun', light_auto_sun)
scene.collection.objects.link(ob_auto_sun)
ob_auto_sun.rotation_euler = (0.872665, 0.174533, 0.523599)
bpy.context.view_layer.update()
